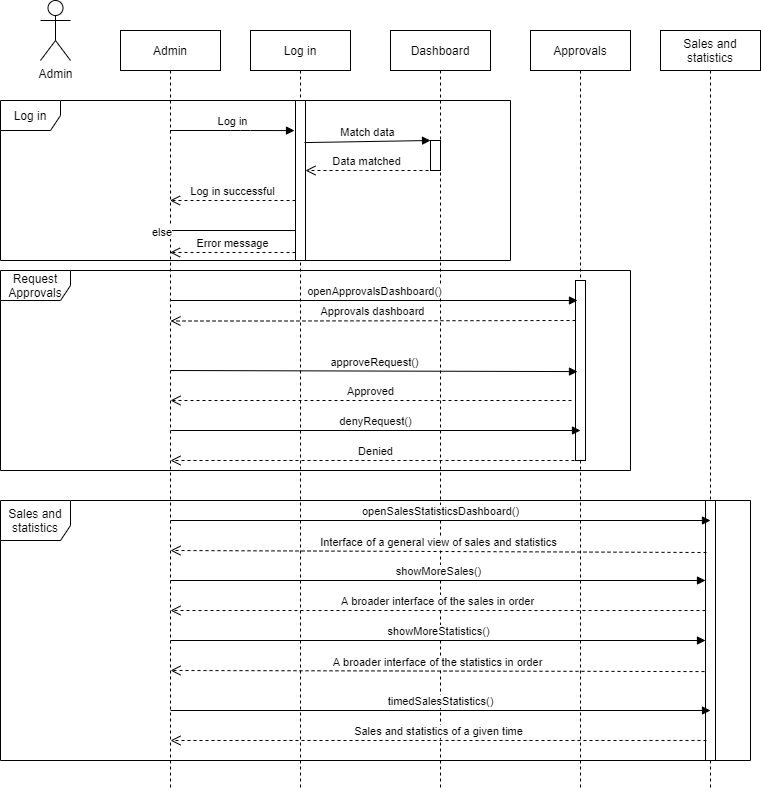

The diagram above was exported from draw.io. Its source (the exported page's mxGraphModel, read from the mxfile embedded in the PNG):
<mxGraphModel dx="868" dy="1588" grid="1" gridSize="10" guides="1" tooltips="1" connect="1" arrows="1" fold="1" page="1" pageScale="1" pageWidth="850" pageHeight="1100" math="0" shadow="0">
  <root>
    <mxCell id="0" />
    <mxCell id="1" parent="0" />
    <mxCell id="vXuJIv0qVh3AS2EYqpHK-1" value="Admin" style="shape=umlActor;verticalLabelPosition=bottom;verticalAlign=top;html=1;" vertex="1" parent="1">
      <mxGeometry x="40" y="-1070" width="30" height="60" as="geometry" />
    </mxCell>
    <mxCell id="vXuJIv0qVh3AS2EYqpHK-2" value="Log in" style="shape=umlLifeline;perimeter=lifelinePerimeter;whiteSpace=wrap;html=1;container=1;collapsible=0;recursiveResize=0;outlineConnect=0;" vertex="1" parent="1">
      <mxGeometry x="250" y="-1040" width="100" height="760" as="geometry" />
    </mxCell>
    <mxCell id="vXuJIv0qVh3AS2EYqpHK-3" value="Sales and statistics" style="shape=umlLifeline;perimeter=lifelinePerimeter;whiteSpace=wrap;html=1;container=1;collapsible=0;recursiveResize=0;outlineConnect=0;" vertex="1" parent="1">
      <mxGeometry x="660" y="-1040" width="100" height="760" as="geometry" />
    </mxCell>
    <mxCell id="vXuJIv0qVh3AS2EYqpHK-4" value="Approvals" style="shape=umlLifeline;perimeter=lifelinePerimeter;whiteSpace=wrap;html=1;container=1;collapsible=0;recursiveResize=0;outlineConnect=0;" vertex="1" parent="1">
      <mxGeometry x="530" y="-1040" width="100" height="760" as="geometry" />
    </mxCell>
    <mxCell id="vXuJIv0qVh3AS2EYqpHK-6" value="Log in" style="shape=umlFrame;whiteSpace=wrap;html=1;" vertex="1" parent="1">
      <mxGeometry y="-970" width="510" height="160" as="geometry" />
    </mxCell>
    <mxCell id="vXuJIv0qVh3AS2EYqpHK-8" value="Admin" style="shape=umlLifeline;perimeter=lifelinePerimeter;whiteSpace=wrap;html=1;container=1;collapsible=0;recursiveResize=0;outlineConnect=0;" vertex="1" parent="1">
      <mxGeometry x="120" y="-1040" width="100" height="760" as="geometry" />
    </mxCell>
    <mxCell id="vXuJIv0qVh3AS2EYqpHK-10" value="" style="html=1;points=[];perimeter=orthogonalPerimeter;" vertex="1" parent="1">
      <mxGeometry x="295" y="-970" width="10" height="160" as="geometry" />
    </mxCell>
    <mxCell id="vXuJIv0qVh3AS2EYqpHK-11" value="Log in" style="html=1;verticalAlign=bottom;endArrow=block;entryX=-0.1;entryY=0.188;entryDx=0;entryDy=0;entryPerimeter=0;" edge="1" target="vXuJIv0qVh3AS2EYqpHK-10" parent="1" source="vXuJIv0qVh3AS2EYqpHK-8">
      <mxGeometry relative="1" as="geometry">
        <mxPoint x="190" y="-920" as="sourcePoint" />
        <Array as="points">
          <mxPoint x="240" y="-940" />
        </Array>
      </mxGeometry>
    </mxCell>
    <mxCell id="vXuJIv0qVh3AS2EYqpHK-12" value="Error message" style="html=1;verticalAlign=bottom;endArrow=open;dashed=1;endSize=8;exitX=0;exitY=0.95;" edge="1" source="vXuJIv0qVh3AS2EYqpHK-10" parent="1" target="vXuJIv0qVh3AS2EYqpHK-8">
      <mxGeometry relative="1" as="geometry">
        <mxPoint x="190" y="-844" as="targetPoint" />
      </mxGeometry>
    </mxCell>
    <mxCell id="vXuJIv0qVh3AS2EYqpHK-13" value="Dashboard" style="shape=umlLifeline;perimeter=lifelinePerimeter;whiteSpace=wrap;html=1;container=1;collapsible=0;recursiveResize=0;outlineConnect=0;" vertex="1" parent="1">
      <mxGeometry x="390" y="-1040" width="100" height="760" as="geometry" />
    </mxCell>
    <mxCell id="vXuJIv0qVh3AS2EYqpHK-15" value="" style="html=1;points=[];perimeter=orthogonalPerimeter;" vertex="1" parent="1">
      <mxGeometry x="430" y="-930" width="10" height="30" as="geometry" />
    </mxCell>
    <mxCell id="vXuJIv0qVh3AS2EYqpHK-16" value="Match data" style="html=1;verticalAlign=bottom;endArrow=block;entryX=0;entryY=0;exitX=0.9;exitY=0.263;exitDx=0;exitDy=0;exitPerimeter=0;" edge="1" target="vXuJIv0qVh3AS2EYqpHK-15" parent="1" source="vXuJIv0qVh3AS2EYqpHK-10">
      <mxGeometry relative="1" as="geometry">
        <mxPoint x="350" y="-930" as="sourcePoint" />
      </mxGeometry>
    </mxCell>
    <mxCell id="vXuJIv0qVh3AS2EYqpHK-17" value="Data matched" style="html=1;verticalAlign=bottom;endArrow=open;dashed=1;endSize=8;" edge="1" parent="1" target="vXuJIv0qVh3AS2EYqpHK-10">
      <mxGeometry relative="1" as="geometry">
        <mxPoint x="350" y="-854" as="targetPoint" />
        <mxPoint x="428" y="-900" as="sourcePoint" />
        <Array as="points">
          <mxPoint x="370" y="-900" />
        </Array>
      </mxGeometry>
    </mxCell>
    <mxCell id="vXuJIv0qVh3AS2EYqpHK-19" value="Log in successful" style="html=1;verticalAlign=bottom;endArrow=open;dashed=1;endSize=8;" edge="1" parent="1" target="vXuJIv0qVh3AS2EYqpHK-8">
      <mxGeometry relative="1" as="geometry">
        <mxPoint x="295" y="-870" as="sourcePoint" />
        <mxPoint x="215" y="-870" as="targetPoint" />
      </mxGeometry>
    </mxCell>
    <mxCell id="vXuJIv0qVh3AS2EYqpHK-20" value="" style="endArrow=none;html=1;edgeStyle=orthogonalEdgeStyle;" edge="1" parent="1">
      <mxGeometry relative="1" as="geometry">
        <mxPoint x="170" y="-840" as="sourcePoint" />
        <mxPoint x="295" y="-840" as="targetPoint" />
      </mxGeometry>
    </mxCell>
    <mxCell id="vXuJIv0qVh3AS2EYqpHK-21" value="else" style="edgeLabel;resizable=0;html=1;align=left;verticalAlign=bottom;" connectable="0" vertex="1" parent="vXuJIv0qVh3AS2EYqpHK-20">
      <mxGeometry x="-1" relative="1" as="geometry">
        <mxPoint x="-20" y="10" as="offset" />
      </mxGeometry>
    </mxCell>
    <mxCell id="vXuJIv0qVh3AS2EYqpHK-23" value="Request Approvals" style="shape=umlFrame;whiteSpace=wrap;html=1;width=70;height=30;" vertex="1" parent="1">
      <mxGeometry y="-800" width="630" height="200" as="geometry" />
    </mxCell>
    <mxCell id="vXuJIv0qVh3AS2EYqpHK-27" value="" style="html=1;points=[];perimeter=orthogonalPerimeter;" vertex="1" parent="1">
      <mxGeometry x="575" y="-790" width="10" height="180" as="geometry" />
    </mxCell>
    <mxCell id="vXuJIv0qVh3AS2EYqpHK-28" value="openApprovalsDashboard()" style="html=1;verticalAlign=bottom;endArrow=block;" edge="1" parent="1">
      <mxGeometry width="80" relative="1" as="geometry">
        <mxPoint x="170" y="-770" as="sourcePoint" />
        <mxPoint x="577" y="-770" as="targetPoint" />
      </mxGeometry>
    </mxCell>
    <mxCell id="vXuJIv0qVh3AS2EYqpHK-31" value="Approvals dashboard" style="html=1;verticalAlign=bottom;endArrow=open;dashed=1;endSize=8;" edge="1" parent="1">
      <mxGeometry relative="1" as="geometry">
        <mxPoint x="575" y="-750" as="sourcePoint" />
        <mxPoint x="170" y="-749.5" as="targetPoint" />
        <Array as="points">
          <mxPoint x="280" y="-749.5" />
        </Array>
      </mxGeometry>
    </mxCell>
    <mxCell id="vXuJIv0qVh3AS2EYqpHK-32" value="approveRequest()" style="html=1;verticalAlign=bottom;endArrow=block;entryX=0.2;entryY=0.506;entryDx=0;entryDy=0;entryPerimeter=0;" edge="1" parent="1" target="vXuJIv0qVh3AS2EYqpHK-27">
      <mxGeometry width="80" relative="1" as="geometry">
        <mxPoint x="170" y="-700" as="sourcePoint" />
        <mxPoint x="250" y="-680" as="targetPoint" />
        <Array as="points" />
      </mxGeometry>
    </mxCell>
    <mxCell id="vXuJIv0qVh3AS2EYqpHK-33" value="Approved" style="html=1;verticalAlign=bottom;endArrow=open;dashed=1;endSize=8;" edge="1" parent="1">
      <mxGeometry x="0.0025" relative="1" as="geometry">
        <mxPoint x="571" y="-670" as="sourcePoint" />
        <mxPoint x="170" y="-670" as="targetPoint" />
        <Array as="points" />
        <mxPoint as="offset" />
      </mxGeometry>
    </mxCell>
    <mxCell id="vXuJIv0qVh3AS2EYqpHK-34" value="denyRequest()" style="html=1;verticalAlign=bottom;endArrow=block;" edge="1" parent="1">
      <mxGeometry width="80" relative="1" as="geometry">
        <mxPoint x="170" y="-640" as="sourcePoint" />
        <mxPoint x="580" y="-640" as="targetPoint" />
      </mxGeometry>
    </mxCell>
    <mxCell id="vXuJIv0qVh3AS2EYqpHK-36" value="Denied" style="html=1;verticalAlign=bottom;endArrow=open;dashed=1;endSize=8;" edge="1" parent="1">
      <mxGeometry relative="1" as="geometry">
        <mxPoint x="580" y="-610" as="sourcePoint" />
        <mxPoint x="170" y="-610" as="targetPoint" />
      </mxGeometry>
    </mxCell>
    <mxCell id="vXuJIv0qVh3AS2EYqpHK-37" value="Sales and statistics" style="shape=umlFrame;whiteSpace=wrap;html=1;width=70;height=40;" vertex="1" parent="1">
      <mxGeometry y="-570" width="750" height="260" as="geometry" />
    </mxCell>
    <mxCell id="vXuJIv0qVh3AS2EYqpHK-38" value="" style="html=1;points=[];perimeter=orthogonalPerimeter;" vertex="1" parent="1">
      <mxGeometry x="705" y="-570" width="10" height="260" as="geometry" />
    </mxCell>
    <mxCell id="vXuJIv0qVh3AS2EYqpHK-39" value="openSalesStatisticsDashboard()" style="html=1;verticalAlign=bottom;endArrow=block;" edge="1" parent="1">
      <mxGeometry width="80" relative="1" as="geometry">
        <mxPoint x="170" y="-550" as="sourcePoint" />
        <mxPoint x="710" y="-550" as="targetPoint" />
      </mxGeometry>
    </mxCell>
    <mxCell id="vXuJIv0qVh3AS2EYqpHK-40" value="Interface of a general view of sales and statistics" style="html=1;verticalAlign=bottom;endArrow=open;dashed=1;endSize=8;exitX=0.1;exitY=0.2;exitDx=0;exitDy=0;exitPerimeter=0;" edge="1" parent="1" source="vXuJIv0qVh3AS2EYqpHK-38">
      <mxGeometry relative="1" as="geometry">
        <mxPoint x="250" y="-520" as="sourcePoint" />
        <mxPoint x="170" y="-520" as="targetPoint" />
      </mxGeometry>
    </mxCell>
    <mxCell id="vXuJIv0qVh3AS2EYqpHK-41" value="showMoreSales()" style="html=1;verticalAlign=bottom;endArrow=block;" edge="1" parent="1" target="vXuJIv0qVh3AS2EYqpHK-38">
      <mxGeometry width="80" relative="1" as="geometry">
        <mxPoint x="170" y="-490" as="sourcePoint" />
        <mxPoint x="250" y="-490" as="targetPoint" />
      </mxGeometry>
    </mxCell>
    <mxCell id="vXuJIv0qVh3AS2EYqpHK-42" value="A broader interface of the sales in order" style="html=1;verticalAlign=bottom;endArrow=open;dashed=1;endSize=8;" edge="1" parent="1" source="vXuJIv0qVh3AS2EYqpHK-38">
      <mxGeometry relative="1" as="geometry">
        <mxPoint x="250" y="-460" as="sourcePoint" />
        <mxPoint x="170" y="-460" as="targetPoint" />
      </mxGeometry>
    </mxCell>
    <mxCell id="vXuJIv0qVh3AS2EYqpHK-43" value="showMoreStatistics()" style="html=1;verticalAlign=bottom;endArrow=block;" edge="1" parent="1" target="vXuJIv0qVh3AS2EYqpHK-38">
      <mxGeometry width="80" relative="1" as="geometry">
        <mxPoint x="170" y="-430" as="sourcePoint" />
        <mxPoint x="250" y="-430" as="targetPoint" />
      </mxGeometry>
    </mxCell>
    <mxCell id="vXuJIv0qVh3AS2EYqpHK-44" value="A broader interface of the statistics in order" style="html=1;verticalAlign=bottom;endArrow=open;dashed=1;endSize=8;exitX=-0.1;exitY=0.658;exitDx=0;exitDy=0;exitPerimeter=0;" edge="1" parent="1" source="vXuJIv0qVh3AS2EYqpHK-38">
      <mxGeometry relative="1" as="geometry">
        <mxPoint x="250" y="-400" as="sourcePoint" />
        <mxPoint x="170" y="-400" as="targetPoint" />
      </mxGeometry>
    </mxCell>
    <mxCell id="vXuJIv0qVh3AS2EYqpHK-45" value="timedSalesStatistics()" style="html=1;verticalAlign=bottom;endArrow=block;" edge="1" parent="1">
      <mxGeometry width="80" relative="1" as="geometry">
        <mxPoint x="170" y="-360" as="sourcePoint" />
        <mxPoint x="710" y="-360" as="targetPoint" />
      </mxGeometry>
    </mxCell>
    <mxCell id="vXuJIv0qVh3AS2EYqpHK-46" value="Sales and statistics of a given time" style="html=1;verticalAlign=bottom;endArrow=open;dashed=1;endSize=8;exitX=0.1;exitY=0.923;exitDx=0;exitDy=0;exitPerimeter=0;" edge="1" parent="1" source="vXuJIv0qVh3AS2EYqpHK-38">
      <mxGeometry relative="1" as="geometry">
        <mxPoint x="250" y="-330" as="sourcePoint" />
        <mxPoint x="170" y="-330" as="targetPoint" />
      </mxGeometry>
    </mxCell>
  </root>
</mxGraphModel>